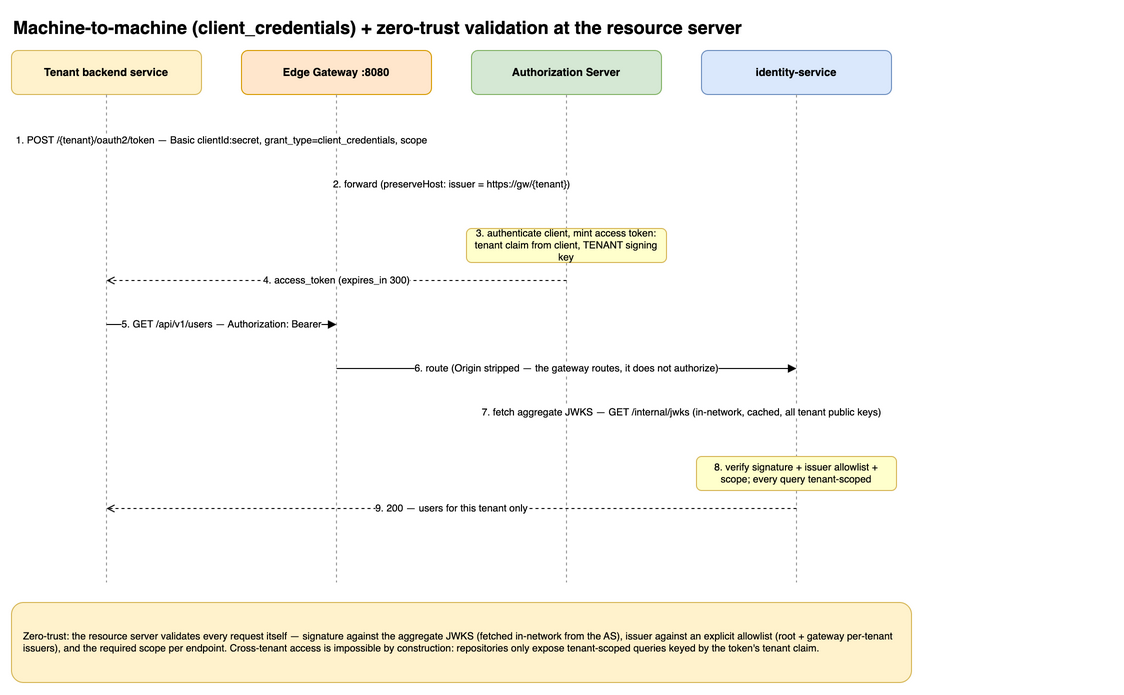

The diagram above was exported from draw.io. Its source (the exported page's mxGraphModel, read from the mxfile embedded in the PNG):
<mxGraphModel adaptiveColors="auto" grid="0" page="1" pageScale="1" pageWidth="980" pageHeight="722" math="0" shadow="0">
  <root>
    <mxCell id="0" />
    <mxCell id="1" parent="0" />
    <mxCell id="c1" value="Machine-to-machine (client_credentials) + zero-trust validation at the resource server" style="text;html=1;fontSize=18;fontStyle=1;align=left;" vertex="1" parent="1">
      <mxGeometry x="40" y="20" width="1100" height="30" as="geometry" />
    </mxCell>
    <mxCell id="c2" value="Tenant backend service" style="rounded=1;whiteSpace=wrap;html=1;fontStyle=1;fontSize=11;fillColor=#FFF2CC;strokeColor=#D6B656;" vertex="1" parent="1">
      <mxGeometry x="40" y="60" width="190" height="44" as="geometry" />
    </mxCell>
    <mxCell id="c3" style="endArrow=none;dashed=1;html=1;strokeColor=#999999;" edge="1" parent="1">
      <mxGeometry relative="1" as="geometry">
        <mxPoint x="135" y="104" as="sourcePoint" />
        <mxPoint x="135" y="592" as="targetPoint" />
      </mxGeometry>
    </mxCell>
    <mxCell id="c4" value="Edge Gateway :8080" style="rounded=1;whiteSpace=wrap;html=1;fontStyle=1;fontSize=11;fillColor=#FFE6CC;strokeColor=#D79B00;" vertex="1" parent="1">
      <mxGeometry x="270" y="60" width="190" height="44" as="geometry" />
    </mxCell>
    <mxCell id="c5" style="endArrow=none;dashed=1;html=1;strokeColor=#999999;" edge="1" parent="1">
      <mxGeometry relative="1" as="geometry">
        <mxPoint x="365" y="104" as="sourcePoint" />
        <mxPoint x="365" y="592" as="targetPoint" />
      </mxGeometry>
    </mxCell>
    <mxCell id="c6" value="Authorization Server" style="rounded=1;whiteSpace=wrap;html=1;fontStyle=1;fontSize=11;fillColor=#D5E8D4;strokeColor=#82B366;" vertex="1" parent="1">
      <mxGeometry x="500" y="60" width="190" height="44" as="geometry" />
    </mxCell>
    <mxCell id="c7" style="endArrow=none;dashed=1;html=1;strokeColor=#999999;" edge="1" parent="1">
      <mxGeometry relative="1" as="geometry">
        <mxPoint x="595" y="104" as="sourcePoint" />
        <mxPoint x="595" y="592" as="targetPoint" />
      </mxGeometry>
    </mxCell>
    <mxCell id="c8" value="identity-service" style="rounded=1;whiteSpace=wrap;html=1;fontStyle=1;fontSize=11;fillColor=#DAE8FC;strokeColor=#6C8EBF;" vertex="1" parent="1">
      <mxGeometry x="730" y="60" width="190" height="44" as="geometry" />
    </mxCell>
    <mxCell id="c9" style="endArrow=none;dashed=1;html=1;strokeColor=#999999;" edge="1" parent="1">
      <mxGeometry relative="1" as="geometry">
        <mxPoint x="825" y="104" as="sourcePoint" />
        <mxPoint x="825" y="592" as="targetPoint" />
      </mxGeometry>
    </mxCell>
    <mxCell id="c10" value="1. POST /{tenant}/oauth2/token — Basic clientId:secret, grant_type=client_credentials, scope" style="html=1;fontSize=10;endArrow=block;endFill=1;rounded=0;" edge="1" parent="1">
      <mxGeometry relative="1" as="geometry">
        <mxPoint x="135" y="150" as="sourcePoint" />
        <mxPoint x="365" y="150" as="targetPoint" />
      </mxGeometry>
    </mxCell>
    <mxCell id="c11" value="2. forward (preserveHost: issuer = https://gw/{tenant})" style="html=1;fontSize=10;endArrow=block;endFill=1;rounded=0;" edge="1" parent="1">
      <mxGeometry relative="1" as="geometry">
        <mxPoint x="365" y="194" as="sourcePoint" />
        <mxPoint x="595" y="194" as="targetPoint" />
      </mxGeometry>
    </mxCell>
    <mxCell id="c12" value="3. authenticate client, mint access token:&#10;tenant claim from client, TENANT signing key" style="rounded=1;whiteSpace=wrap;html=1;fontSize=10;fillColor=#FFFFCC;strokeColor=#D6B656;" vertex="1" parent="1">
      <mxGeometry x="495" y="238" width="200" height="34" as="geometry" />
    </mxCell>
    <mxCell id="c13" value="4. access_token (expires_in 300)" style="html=1;fontSize=10;endArrow=open;dashed=1;rounded=0;" edge="1" parent="1">
      <mxGeometry relative="1" as="geometry">
        <mxPoint x="595" y="290" as="sourcePoint" />
        <mxPoint x="135" y="290" as="targetPoint" />
      </mxGeometry>
    </mxCell>
    <mxCell id="c14" value="5. GET /api/v1/users — Authorization: Bearer" style="html=1;fontSize=10;endArrow=block;endFill=1;rounded=0;" edge="1" parent="1">
      <mxGeometry relative="1" as="geometry">
        <mxPoint x="135" y="334" as="sourcePoint" />
        <mxPoint x="365" y="334" as="targetPoint" />
      </mxGeometry>
    </mxCell>
    <mxCell id="c15" value="6. route (Origin stripped — the gateway routes, it does not authorize)" style="html=1;fontSize=10;endArrow=block;endFill=1;rounded=0;" edge="1" parent="1">
      <mxGeometry relative="1" as="geometry">
        <mxPoint x="365" y="378" as="sourcePoint" />
        <mxPoint x="825" y="378" as="targetPoint" />
      </mxGeometry>
    </mxCell>
    <mxCell id="c16" value="7. fetch aggregate JWKS — GET /internal/jwks (in-network, cached, all tenant public keys)" style="html=1;fontSize=10;endArrow=open;dashed=1;rounded=0;" edge="1" parent="1">
      <mxGeometry relative="1" as="geometry">
        <mxPoint x="825" y="422" as="sourcePoint" />
        <mxPoint x="595" y="422" as="targetPoint" />
      </mxGeometry>
    </mxCell>
    <mxCell id="c17" value="8. verify signature + issuer allowlist +&#10;scope; every query tenant-scoped" style="rounded=1;whiteSpace=wrap;html=1;fontSize=10;fillColor=#FFFFCC;strokeColor=#D6B656;" vertex="1" parent="1">
      <mxGeometry x="725" y="466" width="200" height="34" as="geometry" />
    </mxCell>
    <mxCell id="c18" value="9. 200 — users for this tenant only" style="html=1;fontSize=10;endArrow=open;dashed=1;rounded=0;" edge="1" parent="1">
      <mxGeometry relative="1" as="geometry">
        <mxPoint x="825" y="518" as="sourcePoint" />
        <mxPoint x="135" y="518" as="targetPoint" />
      </mxGeometry>
    </mxCell>
    <mxCell id="c19" value="Zero-trust: the resource server validates every request itself — signature against the aggregate JWKS (fetched in-network from the AS), issuer against an explicit allowlist (root + gateway per-tenant issuers), and the required scope per endpoint. Cross-tenant access is impossible by construction: repositories only expose tenant-scoped queries keyed by the token's tenant claim." style="rounded=1;whiteSpace=wrap;html=1;fontSize=10;align=left;spacingLeft=8;spacing=4;fillColor=#FFF2CC;strokeColor=#D6B656;" vertex="1" parent="1">
      <mxGeometry x="40" y="612" width="900" height="80" as="geometry" />
    </mxCell>
  </root>
</mxGraphModel>